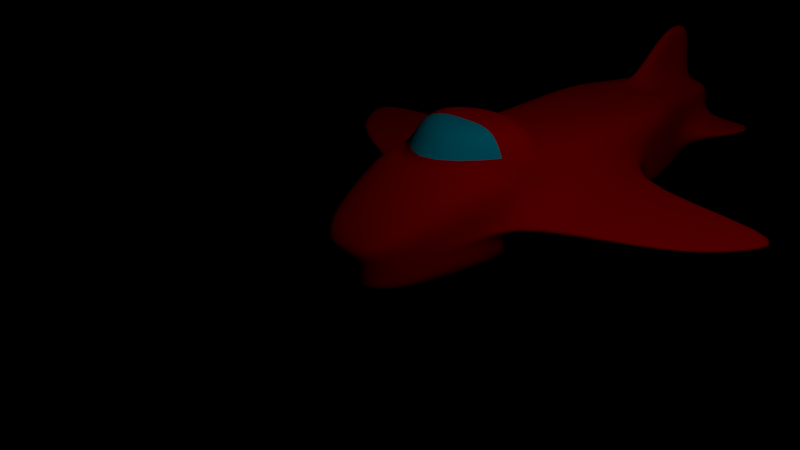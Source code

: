 # Source: ship.blend  (saved by Blender 2.79.0; exported with 4.5.12 LTS)
import bpy
from mathutils import Matrix  # noqa: F401  (used for matrix-valued properties, if any)

bpy.ops.wm.read_factory_settings(use_empty=True)
scene = bpy.context.scene
scene.name = 'Scene'

# ---- collections
col_collection_1 = bpy.data.collections.new('Collection 1'); scene.collection.children.link(col_collection_1)

# ---- materials (node trees are filled in below, after node groups)
mat_material_001 = bpy.data.materials.new('Material.001')
mat_material_001.alpha_threshold = 0.0
mat_material_001.use_transparent_shadow = False
mat_material_001.diffuse_color = (1.0, 0.0, 0.0, 1.0)
mat_material_001.roughness = 0.5
mat_face = bpy.data.materials.new('Face')
mat_face.alpha_threshold = 0.0
mat_face.use_transparent_shadow = False
mat_face.diffuse_color = (0.0, 0.7084, 1.0, 1.0)
mat_face.roughness = 0.5
mat_light = bpy.data.materials.new('Light')
mat_light.alpha_threshold = 0.0
mat_light.use_transparent_shadow = False
mat_light.roughness = 0.5

# ---- material node trees

# ---- world
world_world = bpy.data.worlds.new('World'); scene.world = world_world
world_world.color = (0.0, 0.0, 0.0)
world_world.use_sun_shadow = False
world_world.sun_shadow_jitter_overblur = 0.0
world_world.cycles.sampling_method = 'MANUAL'

# ---- cameras
cam_camera = bpy.data.cameras.new('Camera')
cam_camera.clip_end = 100.0
cam_camera.lens = 35.0
cam_camera.sensor_width = 32.0
cam_camera.sensor_height = 18.0
cam_camera.ortho_scale = 7.314
cam_camera.dof.focus_distance = 0.0
cam_camera.dof.aperture_fstop = 128.0

# ---- lights
light_lamp = bpy.data.lights.new('Lamp', 'POINT')
light_lamp.transmission_factor = 0.0
light_lamp.cutoff_distance = 30.0
light_lamp.energy = 100.0
light_lamp.shadow_buffer_clip_start = 1.001
light_lamp.shadow_soft_size = 0.1
light_lamp.shadow_maximum_resolution = 0.006
light_lamp.use_absolute_resolution = True

# ---- meshes
me_cube_001 = bpy.data.meshes.new('Cube.001')
me_cube_001.from_pydata([(0.5634, -0.4553, -0.3461), (0.5634, -0.4553, 0.3461), (1.0, 1.0, -0.4407), (1.0, 1.0, 1.0), (0.0, 1.0, -0.4407), (0.0, 0.3653, 1.0), (0.0, -0.4553, -0.3461), (0.0, -0.4553, 0.3461), (0.0, 3.811, 1.0), (1.0, 3.811, 1.0), (1.0, 3.811, -0.4407), (0.0, 3.811, -0.4407), (0.0, 1.703, -0.4407), (0.0, 2.406, -0.4407), (0.0, 3.108, -0.4407), (1.0, 3.108, -0.4407), (1.0, 2.406, -0.4407), (1.0, 1.703, -0.4407), (1.0, 1.703, 1.0), (1.0, 2.406, 1.0), (1.0, 3.108, 1.0), (0.0, 3.108, 1.0), (0.0, 2.907, 1.0), (1.0, 1.0, 0.3743), (0.0, 1.709, 1.405), (0.0, 0.9379, 1.405), (0.7334, 1.709, 1.405), (0.7334, 2.113, 1.405), (0.0, 2.615, 1.405), (1.0, 1.0, 0.2796), (1.0, 1.0, 0.185), (0.5634, -0.4553, 0.173), (0.5634, -0.4553, 0.0), (0.5634, -0.4553, -0.173), (0.0, -0.4553, 0.173), (0.0, -0.4553, 0.0), (0.0, -0.4553, -0.173), (1.0, 3.811, 0.3066), (1.0, 3.811, 0.2796), (1.0, 3.811, 0.1175), (3.627, 3.811, 0.3066), (3.626, 3.805, 0.1175), (4.029, 3.805, 0.2796), (1.0, 1.703, 0.1175), (1.231, 1.703, 0.2796), (1.0, 1.703, 0.3066), (1.0, 2.406, 0.1175), (1.0, 2.406, 0.3066), (1.0, 3.108, 0.1175), (1.0, 3.108, 0.3066), (0.0, 5.323, 1.0), (1.0, 5.323, 1.0), (1.0, 5.323, -0.08055), (1.0, 5.323, -0.4407), (0.0, 5.323, -0.4407), (1.0, 5.323, 0.6398), (1.0, 5.323, 0.2796), (2.705, 2.406, 0.1175), (3.108, 2.4, 0.2796), (2.704, 2.4, 0.3066), (3.22, 3.103, 0.1175), (3.624, 3.103, 0.2796), (3.22, 3.103, 0.3066), (0.0, 5.625, 1.0), (0.08275, 5.8, 1.0), (0.6121, 6.435, -0.08055), (0.6121, 6.435, -0.4407), (0.0, 6.435, -0.4407), (0.6121, 6.435, 0.6398), (0.6121, 6.435, 0.2796), (0.0, 7.541, 0.7854), (0.08275, 7.366, 0.7854), (0.6121, 7.541, -0.08055), (0.6121, 7.541, -0.2401), (0.0, 7.541, -0.2401), (0.0, 7.541, -0.08055), (0.6121, 7.541, 0.6398), (0.6121, 7.541, 0.2796), (0.0, 7.541, 0.6398), (0.0, 7.541, 0.2796), (0.6121, 5.625, 1.0), (0.0, 5.794, 1.0), (0.6121, 7.541, 0.7854), (0.0, 7.378, 0.7854), (0.0, 7.378, 1.825), (0.0, 6.605, 1.825), (0.08275, 6.611, 1.825), (0.08275, 7.366, 1.825), (1.447, 6.829, 0.2796), (1.447, 6.829, 0.2027), (1.447, 7.541, 0.2796), (1.447, 7.541, 0.2027), (0.9683, 2.371, 1.048), (0.9683, 1.703, 1.048), (0.0, 2.872, 1.048), (0.0, 0.4333, 1.048)], [], [(15, 14, 11, 10), (23, 3, 1, 31), (4, 2, 0, 6), (31, 1, 7, 34), (3, 5, 7, 1), (8, 9, 51, 50), (21, 20, 9, 8), (48, 15, 10, 39), (30, 2, 17, 43), (43, 17, 16, 46), (46, 16, 15, 48), (92, 94, 28, 27), (93, 92, 27, 26), (22, 19, 20, 21), (2, 4, 12, 17), (17, 12, 13, 16), (16, 13, 14, 15), (18, 5, 3), (25, 26, 24), (24, 26, 27, 28), (95, 93, 26, 25), (19, 47, 49, 20), (48, 39, 41, 60), (39, 38, 42, 41), (18, 45, 47, 19), (49, 47, 59, 62), (3, 23, 45, 18), (23, 29, 44, 45), (29, 30, 43, 44), (20, 49, 37, 9), (47, 45, 59), (38, 37, 40, 42), (38, 39, 52, 56), (10, 11, 54, 53), (37, 38, 56, 55), (0, 33, 36, 6), (33, 32, 35, 36), (32, 31, 34, 35), (2, 30, 33, 0), (30, 29, 32, 33), (29, 23, 31, 32), (55, 56, 69, 68), (52, 53, 66, 65), (51, 55, 68, 80), (50, 51, 80, 63), (9, 37, 55, 51), (39, 10, 53, 52), (59, 58, 61, 62), (58, 57, 60, 61), (45, 44, 58, 59), (44, 43, 57, 58), (62, 61, 42, 40), (61, 60, 41, 42), (43, 46, 57), (46, 48, 60, 57), (37, 49, 62, 40), (65, 66, 73, 72), (80, 68, 76, 82), (71, 83, 84, 87), (77, 69, 88, 90), (53, 54, 67, 66), (56, 52, 65, 69), (78, 70, 82, 76), (74, 75, 72, 73), (75, 79, 77, 72), (79, 78, 76, 77), (68, 69, 77, 76), (66, 67, 74, 73), (64, 81, 63, 80), (71, 64, 80, 82), (83, 71, 82, 70), (85, 86, 87, 84), (81, 64, 86, 85), (64, 71, 87, 86), (88, 89, 91, 90), (69, 65, 89, 88), (65, 72, 91, 89), (72, 77, 90, 91), (5, 18, 93, 95), (18, 19, 92, 93), (19, 22, 94, 92)])
me_cube_001.polygons.foreach_set('use_smooth', [True] * 81)
me_cube_001.polygons.foreach_set('material_index', [0, 0, 0, 0, 0, 0, 0, 0, 0, 0, 0, 0, 0, 0, 0, 0, 0, 0, 1, 0, 1, 0, 0, 0, 0, 0, 0, 0, 0, 0, 0, 0, 0, 0, 0, 0, 0, 0, 0, 0, 0, 0, 0, 0, 0, 0, 0, 0, 0, 0, 0, 0, 0, 0, 0, 0, 0, 0, 0, 0, 0, 0, 0, 0, 0, 0, 0, 0, 0, 0, 0, 0, 0, 0, 0, 0, 0, 0, 0, 0, 0])
me_cube_001.materials.append(mat_material_001)
me_cube_001.materials.append(mat_face)
me_cube_001.materials.append(mat_light)
me_cube_001.use_remesh_preserve_volume = False
me_cube_001.use_remesh_preserve_attributes = False
me_cube_001.use_mirror_vertex_groups = False
me_cube_001.update()

# ---- objects
ob_cube = bpy.data.objects.new('Cube', me_cube_001)
ob_lamp = bpy.data.objects.new('Lamp', light_lamp)
ob_camera = bpy.data.objects.new('Camera', cam_camera)

# ---- transforms, parenting, visibility, modifiers, constraints
ob_cube.location = (0.0, 0.0, 0.0)
ob_cube.lineart.crease_threshold = 0.0
_m = ob_cube.modifiers.new('Mirror', 'MIRROR')
_m.use_clip = True
_m = ob_cube.modifiers.new('Subsurf', 'SUBSURF')
_m.uv_smooth = 'PRESERVE_CORNERS'
_m.quality = 2
_m.levels = 2
_m.show_only_control_edges = False
ob_lamp.location = (4.076, 1.005, 5.904)
ob_lamp.rotation_euler = (0.6503, 0.05522, 1.866)
ob_lamp.lock_rotations_4d = False
ob_lamp.empty_display_type = 'ARROWS'
ob_lamp.color = (0.0, 0.0, 0.0, 0.0)
ob_lamp.lineart.crease_threshold = 0.0
ob_camera.location = (7.481, -6.508, 5.344)
ob_camera.rotation_euler = (1.109, 0.0, 0.8149)
ob_camera.lock_rotations_4d = False
ob_camera.empty_display_type = 'ARROWS'
ob_camera.color = (0.0, 0.0, 0.0, 0.0)
ob_camera.display_type = 'WIRE'
ob_camera.lineart.crease_threshold = 0.0

# ---- collection membership
col_collection_1.objects.link(ob_cube)
col_collection_1.objects.link(ob_lamp)
col_collection_1.objects.link(ob_camera)

# ---- scene / render settings (as saved in the file)
scene.camera = ob_camera
scene.frame_start = 1; scene.frame_end = 250; scene.frame_set(1)
scene.render.engine = 'BLENDER_EEVEE_NEXT'
scene.render.resolution_x = 960
scene.render.resolution_y = 540
scene.render.dither_intensity = 0.0
scene.cycles.use_denoising = False
scene.cycles.samples = 128
scene.cycles.sampling_pattern = 'TABULATED_SOBOL'
scene.cycles.use_adaptive_sampling = False
scene.cycles.use_light_tree = False
scene.cycles.blur_glossy = 0.0
scene.cycles.sample_clamp_indirect = 0.0
scene.view_settings.view_transform = 'Standard'
bpy.context.view_layer.update()
